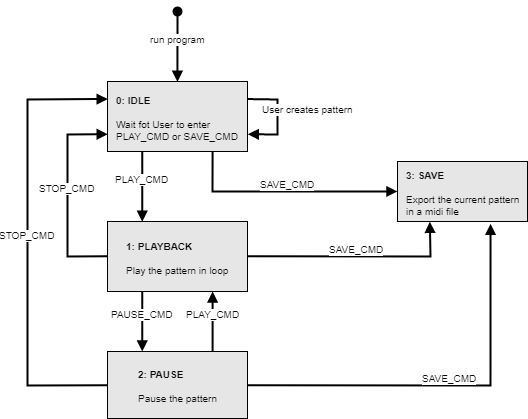

The diagram above was exported from draw.io. Its source (the exported page's mxGraphModel, read from the mxfile embedded in the PNG):
<mxGraphModel dx="1108" dy="599" grid="1" gridSize="10" guides="1" tooltips="1" connect="1" arrows="1" fold="1" page="1" pageScale="1" pageWidth="1169" pageHeight="827" math="0" shadow="0">
  <root>
    <mxCell id="xatdlSS0btgNC3_XrAhb-0" />
    <mxCell id="xatdlSS0btgNC3_XrAhb-1" parent="xatdlSS0btgNC3_XrAhb-0" />
    <mxCell id="xatdlSS0btgNC3_XrAhb-2" value="&lt;font style=&quot;font-size: 10px;&quot;&gt;run program&lt;/font&gt;" style="html=1;verticalAlign=bottom;startArrow=oval;startFill=1;endArrow=block;startSize=8;labelBackgroundColor=#ffffff;strokeColor=#000000;strokeWidth=2;fontSize=10;fontColor=#0A0A0A;entryX=0.5;entryY=0;entryDx=0;entryDy=0;" edge="1" parent="xatdlSS0btgNC3_XrAhb-1" target="ndFT44fcN7JrvSKmocV2-0">
      <mxGeometry width="60" relative="1" as="geometry">
        <mxPoint x="310" y="50" as="sourcePoint" />
        <mxPoint x="210" y="100" as="targetPoint" />
        <mxPoint as="offset" />
      </mxGeometry>
    </mxCell>
    <mxCell id="ndFT44fcN7JrvSKmocV2-0" value="&lt;div style=&quot;text-align: left&quot;&gt;&lt;span&gt;&lt;b&gt;0: IDLE&lt;/b&gt;&lt;/span&gt;&lt;/div&gt;&lt;div style=&quot;text-align: left&quot;&gt;&lt;br&gt;&lt;/div&gt;&lt;div style=&quot;text-align: left&quot;&gt;&lt;span&gt;Wait fot User to enter&amp;nbsp;&lt;/span&gt;&lt;/div&gt;&lt;div style=&quot;text-align: left&quot;&gt;&lt;span&gt;PLAY_CMD or SAVE_CMD&lt;/span&gt;&lt;/div&gt;" style="html=1;strokeColor=#000000;strokeWidth=1;fillColor=#E6E6E6;fontSize=10;fontColor=#0A0A0A;" vertex="1" parent="xatdlSS0btgNC3_XrAhb-1">
      <mxGeometry x="240" y="120" width="140" height="70" as="geometry" />
    </mxCell>
    <mxCell id="W6xeDbkiTLO1TgSWq5mU-0" value="SAVE_CMD" style="html=1;verticalAlign=bottom;endArrow=block;labelBackgroundColor=#ffffff;strokeColor=#000000;strokeWidth=2;fontSize=10;fontColor=#0A0A0A;exitX=0.75;exitY=1;exitDx=0;exitDy=0;entryX=0;entryY=0.5;entryDx=0;entryDy=0;rounded=0;" edge="1" parent="xatdlSS0btgNC3_XrAhb-1" source="ndFT44fcN7JrvSKmocV2-0" target="W6xeDbkiTLO1TgSWq5mU-1">
      <mxGeometry x="0.0222" width="80" relative="1" as="geometry">
        <mxPoint x="370" y="160" as="sourcePoint" />
        <mxPoint x="450" y="160" as="targetPoint" />
        <Array as="points">
          <mxPoint x="345" y="230" />
        </Array>
        <mxPoint as="offset" />
      </mxGeometry>
    </mxCell>
    <mxCell id="W6xeDbkiTLO1TgSWq5mU-1" value="&lt;div style=&quot;text-align: left&quot;&gt;&lt;span&gt;&lt;b&gt;3: SAVE&lt;/b&gt;&lt;/span&gt;&lt;/div&gt;&lt;div style=&quot;text-align: left&quot;&gt;&lt;br&gt;&lt;/div&gt;&lt;div style=&quot;text-align: left&quot;&gt;&lt;span&gt;Export the current pattern&lt;/span&gt;&lt;/div&gt;&lt;div style=&quot;text-align: left&quot;&gt;&lt;span&gt;in a midi file&lt;/span&gt;&lt;/div&gt;" style="html=1;strokeColor=#000000;strokeWidth=1;fillColor=#E6E6E6;fontSize=10;fontColor=#0A0A0A;" vertex="1" parent="xatdlSS0btgNC3_XrAhb-1">
      <mxGeometry x="530" y="200" width="130" height="60" as="geometry" />
    </mxCell>
    <mxCell id="W6xeDbkiTLO1TgSWq5mU-2" value="&lt;div style=&quot;text-align: left&quot;&gt;&lt;b&gt;1: PLAYBACK&lt;/b&gt;&lt;/div&gt;&lt;div style=&quot;text-align: left&quot;&gt;&lt;br&gt;&lt;/div&gt;&lt;div style=&quot;text-align: left&quot;&gt;Play the pattern in loop&lt;/div&gt;" style="html=1;strokeColor=#000000;strokeWidth=1;fillColor=#E6E6E6;fontSize=10;fontColor=#0A0A0A;" vertex="1" parent="xatdlSS0btgNC3_XrAhb-1">
      <mxGeometry x="240" y="260" width="140" height="70" as="geometry" />
    </mxCell>
    <mxCell id="W6xeDbkiTLO1TgSWq5mU-3" value="&lt;div style=&quot;text-align: left&quot;&gt;&lt;span&gt;&lt;b&gt;2: PAUSE&lt;/b&gt;&lt;/span&gt;&lt;/div&gt;&lt;div style=&quot;text-align: left&quot;&gt;&lt;br&gt;&lt;/div&gt;&lt;div style=&quot;text-align: left&quot;&gt;&lt;span&gt;Pause the pattern&lt;/span&gt;&lt;/div&gt;" style="html=1;strokeColor=#000000;strokeWidth=1;fillColor=#E6E6E6;fontSize=10;fontColor=#0A0A0A;" vertex="1" parent="xatdlSS0btgNC3_XrAhb-1">
      <mxGeometry x="240" y="390" width="140" height="67" as="geometry" />
    </mxCell>
    <mxCell id="W6xeDbkiTLO1TgSWq5mU-4" value="PLAY_CMD" style="html=1;verticalAlign=bottom;endArrow=block;labelBackgroundColor=#ffffff;strokeColor=#000000;strokeWidth=2;fontSize=10;fontColor=#0A0A0A;exitX=0.25;exitY=1;exitDx=0;exitDy=0;entryX=0.25;entryY=0;entryDx=0;entryDy=0;rounded=0;" edge="1" parent="xatdlSS0btgNC3_XrAhb-1" source="ndFT44fcN7JrvSKmocV2-0" target="W6xeDbkiTLO1TgSWq5mU-2">
      <mxGeometry width="80" relative="1" as="geometry">
        <mxPoint x="290" y="230" as="sourcePoint" />
        <mxPoint x="370" y="230" as="targetPoint" />
      </mxGeometry>
    </mxCell>
    <mxCell id="W6xeDbkiTLO1TgSWq5mU-5" value="PAUSE_CMD" style="html=1;verticalAlign=bottom;endArrow=block;labelBackgroundColor=#ffffff;strokeColor=#000000;strokeWidth=2;fontSize=10;fontColor=#0A0A0A;exitX=0.25;exitY=1;exitDx=0;exitDy=0;entryX=0.25;entryY=0;entryDx=0;entryDy=0;" edge="1" parent="xatdlSS0btgNC3_XrAhb-1" source="W6xeDbkiTLO1TgSWq5mU-2" target="W6xeDbkiTLO1TgSWq5mU-3">
      <mxGeometry width="80" relative="1" as="geometry">
        <mxPoint x="304.1034482758621" y="312.4655172413793" as="sourcePoint" />
        <mxPoint x="304.1034482758621" y="382.8103448275863" as="targetPoint" />
      </mxGeometry>
    </mxCell>
    <mxCell id="W6xeDbkiTLO1TgSWq5mU-6" value="PLAY_CMD" style="html=1;verticalAlign=bottom;endArrow=block;labelBackgroundColor=#ffffff;strokeColor=#000000;strokeWidth=2;fontSize=10;fontColor=#0A0A0A;exitX=0.75;exitY=0;exitDx=0;exitDy=0;entryX=0.75;entryY=1;entryDx=0;entryDy=0;" edge="1" parent="xatdlSS0btgNC3_XrAhb-1" source="W6xeDbkiTLO1TgSWq5mU-3" target="W6xeDbkiTLO1TgSWq5mU-2">
      <mxGeometry width="80" relative="1" as="geometry">
        <mxPoint x="315.1034482758621" y="330.3103448275863" as="sourcePoint" />
        <mxPoint x="314.1034482758621" y="392.8103448275863" as="targetPoint" />
      </mxGeometry>
    </mxCell>
    <mxCell id="W6xeDbkiTLO1TgSWq5mU-7" value="STOP_CMD" style="html=1;verticalAlign=bottom;endArrow=block;labelBackgroundColor=#ffffff;strokeColor=#000000;strokeWidth=2;fontSize=10;fontColor=#0A0A0A;entryX=0;entryY=0.25;entryDx=0;entryDy=0;exitX=0;exitY=0.5;exitDx=0;exitDy=0;rounded=0;" edge="1" parent="xatdlSS0btgNC3_XrAhb-1" source="W6xeDbkiTLO1TgSWq5mU-3" target="ndFT44fcN7JrvSKmocV2-0">
      <mxGeometry width="80" relative="1" as="geometry">
        <mxPoint x="100" y="340" as="sourcePoint" />
        <mxPoint x="180" y="340" as="targetPoint" />
        <Array as="points">
          <mxPoint x="160" y="424" />
          <mxPoint x="160" y="138" />
        </Array>
      </mxGeometry>
    </mxCell>
    <mxCell id="W6xeDbkiTLO1TgSWq5mU-8" value="SAVE_CMD" style="html=1;verticalAlign=bottom;endArrow=block;labelBackgroundColor=#ffffff;strokeColor=#000000;strokeWidth=2;fontSize=10;fontColor=#0A0A0A;exitX=1;exitY=0.5;exitDx=0;exitDy=0;entryX=0.25;entryY=1;entryDx=0;entryDy=0;rounded=0;" edge="1" parent="xatdlSS0btgNC3_XrAhb-1" source="W6xeDbkiTLO1TgSWq5mU-2" target="W6xeDbkiTLO1TgSWq5mU-1">
      <mxGeometry width="80" relative="1" as="geometry">
        <mxPoint x="410" y="310" as="sourcePoint" />
        <mxPoint x="490" y="310" as="targetPoint" />
        <Array as="points">
          <mxPoint x="563" y="295" />
        </Array>
      </mxGeometry>
    </mxCell>
    <mxCell id="W6xeDbkiTLO1TgSWq5mU-9" value="SAVE_CMD" style="html=1;verticalAlign=bottom;endArrow=block;labelBackgroundColor=#ffffff;strokeColor=#000000;strokeWidth=2;fontSize=10;fontColor=#0A0A0A;exitX=1;exitY=0.5;exitDx=0;exitDy=0;entryX=0.713;entryY=1.044;entryDx=0;entryDy=0;entryPerimeter=0;rounded=0;" edge="1" parent="xatdlSS0btgNC3_XrAhb-1" source="W6xeDbkiTLO1TgSWq5mU-3" target="W6xeDbkiTLO1TgSWq5mU-1">
      <mxGeometry width="80" relative="1" as="geometry">
        <mxPoint x="470" y="400" as="sourcePoint" />
        <mxPoint x="550" y="400" as="targetPoint" />
        <Array as="points">
          <mxPoint x="623" y="424" />
        </Array>
      </mxGeometry>
    </mxCell>
    <mxCell id="W6xeDbkiTLO1TgSWq5mU-11" value="STOP_CMD" style="html=1;verticalAlign=bottom;endArrow=block;labelBackgroundColor=#ffffff;strokeColor=#000000;strokeWidth=2;fontSize=10;fontColor=#0A0A0A;entryX=0;entryY=0.75;entryDx=0;entryDy=0;exitX=0;exitY=0.5;exitDx=0;exitDy=0;rounded=0;" edge="1" parent="xatdlSS0btgNC3_XrAhb-1" source="W6xeDbkiTLO1TgSWq5mU-2" target="ndFT44fcN7JrvSKmocV2-0">
      <mxGeometry width="80" relative="1" as="geometry">
        <mxPoint x="200" y="210" as="sourcePoint" />
        <mxPoint x="280" y="210" as="targetPoint" />
        <Array as="points">
          <mxPoint x="200" y="295" />
          <mxPoint x="200" y="173" />
        </Array>
      </mxGeometry>
    </mxCell>
    <mxCell id="W6xeDbkiTLO1TgSWq5mU-12" value="User creates pattern" style="html=1;verticalAlign=bottom;endArrow=block;labelBackgroundColor=#ffffff;strokeColor=#000000;strokeWidth=2;fontSize=10;fontColor=#0A0A0A;exitX=1;exitY=0.25;exitDx=0;exitDy=0;entryX=1;entryY=0.75;entryDx=0;entryDy=0;rounded=0;" edge="1" parent="xatdlSS0btgNC3_XrAhb-1" source="ndFT44fcN7JrvSKmocV2-0" target="ndFT44fcN7JrvSKmocV2-0">
      <mxGeometry x="-0.3707" y="-34" width="80" relative="1" as="geometry">
        <mxPoint x="390" y="140" as="sourcePoint" />
        <mxPoint x="470" y="140" as="targetPoint" />
        <Array as="points">
          <mxPoint x="410" y="138" />
          <mxPoint x="410" y="173" />
        </Array>
        <mxPoint x="64" y="17" as="offset" />
      </mxGeometry>
    </mxCell>
  </root>
</mxGraphModel>